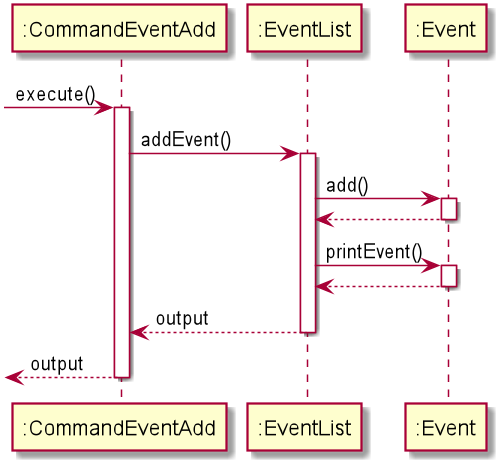

The diagram above was rendered by PlantUML. Its source (embedded in the PNG):
@startuml
 -> ":CommandEventAdd": execute()


activate ":CommandEventAdd"
":CommandEventAdd" -> ":EventList" : addEvent()
activate ":EventList"
":EventList" -> ":Event": add()
activate ":Event"
return
":EventList" -> ":Event" : printEvent()
activate ":Event"
return 
return output
return output
deactivate ":CommandEventAdd"




@enduml